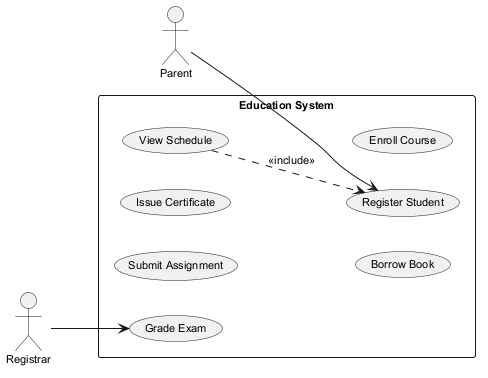

The diagram above was rendered by PlantUML. Its source (embedded in the PNG):
@startuml
skinparam backgroundColor #FFFFFF
skinparam classBackgroundColor #E8F4FA
skinparam classBorderColor #2C7DA0
skinparam defaultFontSize 11
left to right direction
actor "Registrar" as R
actor "Parent" as P
rectangle "Education System" {
  usecase "Submit Assignment" as UC_SubmitAssignment
  usecase "Issue Certificate" as UC_IssueCertificate
  usecase "Register Student" as UC_RegisterStudent
  usecase "View Schedule" as UC_ViewSchedule
  usecase "Grade Exam" as UC_GradeExam
  usecase "Borrow Book" as UC_BorrowBook
  usecase "Enroll Course" as UC_EnrollCourse
}
R --> UC_GradeExam
P --> UC_RegisterStudent
UC_ViewSchedule ..> UC_RegisterStudent : <<include>>
@enduml